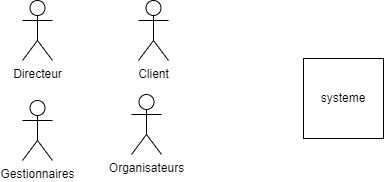

The diagram above was exported from draw.io. Its source (the exported page's mxGraphModel, read from the mxfile embedded in the PNG):
<mxGraphModel dx="1249" dy="550" grid="0" gridSize="10" guides="1" tooltips="1" connect="1" arrows="1" fold="1" page="0" pageScale="1" pageWidth="827" pageHeight="1169" math="0" shadow="0">
  <root>
    <mxCell id="0" />
    <mxCell id="1" parent="0" />
    <mxCell id="VAlL6zWLTnn5iqGZ-hkL-8" value="Client" style="shape=umlActor;verticalLabelPosition=bottom;verticalAlign=top;html=1;" vertex="1" parent="1">
      <mxGeometry x="221" y="150" width="30" height="60" as="geometry" />
    </mxCell>
    <mxCell id="VAlL6zWLTnn5iqGZ-hkL-9" value="Directeur" style="shape=umlActor;verticalLabelPosition=bottom;verticalAlign=top;html=1;" vertex="1" parent="1">
      <mxGeometry x="105" y="150" width="30" height="60" as="geometry" />
    </mxCell>
    <mxCell id="VAlL6zWLTnn5iqGZ-hkL-10" value="Gestionnaires" style="shape=umlActor;verticalLabelPosition=bottom;verticalAlign=top;html=1;" vertex="1" parent="1">
      <mxGeometry x="105" y="250" width="30" height="60" as="geometry" />
    </mxCell>
    <mxCell id="VAlL6zWLTnn5iqGZ-hkL-11" value="Organisateurs" style="shape=umlActor;verticalLabelPosition=bottom;verticalAlign=top;html=1;" vertex="1" parent="1">
      <mxGeometry x="214" y="244" width="30" height="60" as="geometry" />
    </mxCell>
    <mxCell id="VAlL6zWLTnn5iqGZ-hkL-12" value="systeme" style="whiteSpace=wrap;html=1;aspect=fixed;" vertex="1" parent="1">
      <mxGeometry x="386" y="208" width="80" height="80" as="geometry" />
    </mxCell>
  </root>
</mxGraphModel>